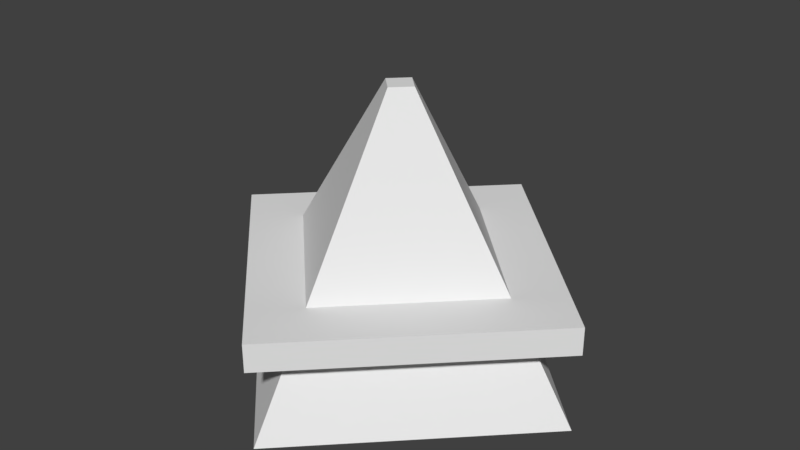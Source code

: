 # Source: Ship1.blend  (saved by Blender 2.77.0; exported with 4.5.12 LTS)
import bpy
from mathutils import Matrix  # noqa: F401  (used for matrix-valued properties, if any)

bpy.ops.wm.read_factory_settings(use_empty=True)
scene = bpy.context.scene
scene.name = 'Scene'

# ---- collections
col_collection_1 = bpy.data.collections.new('Collection 1'); scene.collection.children.link(col_collection_1)

# ---- materials (node trees are filled in below, after node groups)
mat_material = bpy.data.materials.new('Material')
mat_material.alpha_threshold = 0.0
mat_material.use_transparent_shadow = False
mat_material.roughness = 0.5
mat_material.line_color = (0.0, 0.0, 0.0, 1.0)

# ---- material node trees

# ---- world
world_world = bpy.data.worlds.new('World'); scene.world = world_world
world_world.color = (0.05088, 0.05088, 0.05088)
world_world.use_sun_shadow = False
world_world.sun_shadow_jitter_overblur = 0.0
world_world.cycles.sampling_method = 'MANUAL'

# ---- meshes
me_cube = bpy.data.meshes.new('Cube')
me_cube.from_pydata([(1.0, 1.0, 0.02193), (1.0, -1.0, 0.02193), (-1.0, -1.0, 0.02193), (-1.0, 1.0, 0.02193), (0.08468, 0.08468, 2.022), (0.08468, -0.08468, 2.022), (-0.08468, -0.08468, 2.022), (-0.08468, 0.08468, 2.022), (0.7338, 0.7338, 0.6035), (0.7338, -0.7338, 0.6035), (-0.7338, -0.7338, 0.6035), (-0.7338, 0.7338, 0.6035), (1.021, 1.021, 0.6035), (1.021, -1.021, 0.6035), (-1.021, -1.021, 0.6035), (-1.021, 1.021, 0.6035), (1.021, 1.021, 0.8035), (1.021, -1.021, 0.8035), (-1.021, -1.021, 0.8035), (-1.021, 1.021, 0.8035), (0.6087, 0.6087, 0.8035), (0.6087, -0.6087, 0.8035), (-0.6087, -0.6087, 0.8035), (-0.6087, 0.6087, 0.8035)], [], [(0, 1, 2, 3), (4, 7, 6, 5), (8, 4, 5, 9), (9, 5, 6, 10), (10, 6, 7, 11), (8, 0, 3, 11), (4, 8, 11, 7), (2, 10, 11, 3), (1, 9, 10, 2), (0, 8, 9, 1), (10, 9, 13, 14), (11, 15, 12, 8), (9, 8, 12, 13), (11, 10, 14, 15), (14, 13, 17, 18), (15, 19, 16, 12), (13, 12, 16, 17), (15, 14, 18, 19), (17, 16, 20, 21), (19, 18, 22, 23), (18, 17, 21, 22), (19, 23, 20, 16)])
me_cube.materials.append(mat_material)
me_cube.use_remesh_preserve_volume = False
me_cube.use_remesh_preserve_attributes = False
me_cube.use_mirror_vertex_groups = False
me_cube.update()

# ---- objects
ob_ship1 = bpy.data.objects.new('Ship1', me_cube)

# ---- transforms, parenting, visibility, modifiers, constraints
ob_ship1.location = (0.0, 0.0, 0.0)
ob_ship1.rotation_euler = (0.0, -0.0, 0.7854)
ob_ship1.lock_rotations_4d = False
ob_ship1.empty_display_type = 'ARROWS'
ob_ship1.lineart.crease_threshold = 0.0

# ---- collection membership
col_collection_1.objects.link(ob_ship1)

# ---- scene / render settings (as saved in the file)
scene.frame_start = 1; scene.frame_end = 250; scene.frame_set(1)
scene.render.engine = 'BLENDER_EEVEE_NEXT'
scene.render.resolution_percentage = 50
scene.render.dither_intensity = 0.0
scene.cycles.use_denoising = False
scene.cycles.samples = 128
scene.cycles.sampling_pattern = 'TABULATED_SOBOL'
scene.cycles.light_sampling_threshold = 0.0
scene.cycles.use_adaptive_sampling = False
scene.cycles.use_light_tree = False
scene.cycles.blur_glossy = 0.0
scene.cycles.sample_clamp_indirect = 0.0
scene.view_settings.view_transform = 'Standard'
bpy.context.view_layer.update()

# ---- added for rendering (the .blend has no active camera and no usable light): camera, sun
cam_auto = bpy.data.cameras.new('AutoCamera')
cam_auto.lens = 50.0
cam_auto.sensor_width = 36.0
cam_auto.clip_end = 1000.0
ob_auto_camera = bpy.data.objects.new('AutoCamera', cam_auto)
scene.collection.objects.link(ob_auto_camera)
ob_auto_camera.location = (4.2082, -5.04984, 4.38849)
ob_auto_camera.rotation_euler = (1.09748, -7.21219e-08, 0.694738)
scene.camera = ob_auto_camera
light_auto_sun = bpy.data.lights.new('AutoSun', 'SUN')
light_auto_sun.energy = 3.0
light_auto_sun.angle = 0.0523599
ob_auto_sun = bpy.data.objects.new('AutoSun', light_auto_sun)
scene.collection.objects.link(ob_auto_sun)
ob_auto_sun.rotation_euler = (0.872665, 0.174533, 0.523599)
bpy.context.view_layer.update()
